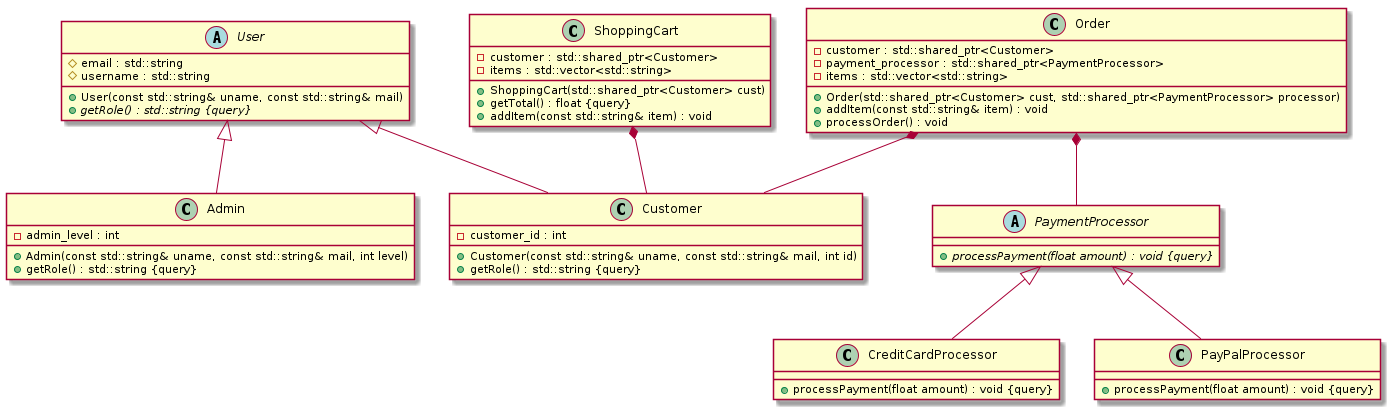

The diagram above was rendered by PlantUML. Its source (embedded in the PNG):
@startuml






class Admin {
	+Admin(const std::string& uname, const std::string& mail, int level)
	-admin_level : int
	+getRole() : std::string {query}
}


class CreditCardProcessor {
	+processPayment(float amount) : void {query}
}


class Customer {
	+Customer(const std::string& uname, const std::string& mail, int id)
	-customer_id : int
	+getRole() : std::string {query}
}


class Order {
	+Order(std::shared_ptr<Customer> cust, std::shared_ptr<PaymentProcessor> processor)
	-customer : std::shared_ptr<Customer>
	-payment_processor : std::shared_ptr<PaymentProcessor>
	-items : std::vector<std::string>
	+addItem(const std::string& item) : void
	+processOrder() : void
}


class PayPalProcessor {
	+processPayment(float amount) : void {query}
}


abstract class PaymentProcessor {
	+{abstract} processPayment(float amount) : void {query}
}


class ShoppingCart {
	+ShoppingCart(std::shared_ptr<Customer> cust)
	+getTotal() : float {query}
	-customer : std::shared_ptr<Customer>
	-items : std::vector<std::string>
	+addItem(const std::string& item) : void
}


abstract class User {
	+User(const std::string& uname, const std::string& mail)
	#email : std::string
	+{abstract} getRole() : std::string {query}
	#username : std::string
}






PaymentProcessor <|-- CreditCardProcessor


PaymentProcessor <|-- PayPalProcessor


User <|-- Admin


User <|-- Customer






Order *-- Customer


Order *-- PaymentProcessor


ShoppingCart *-- Customer









@enduml